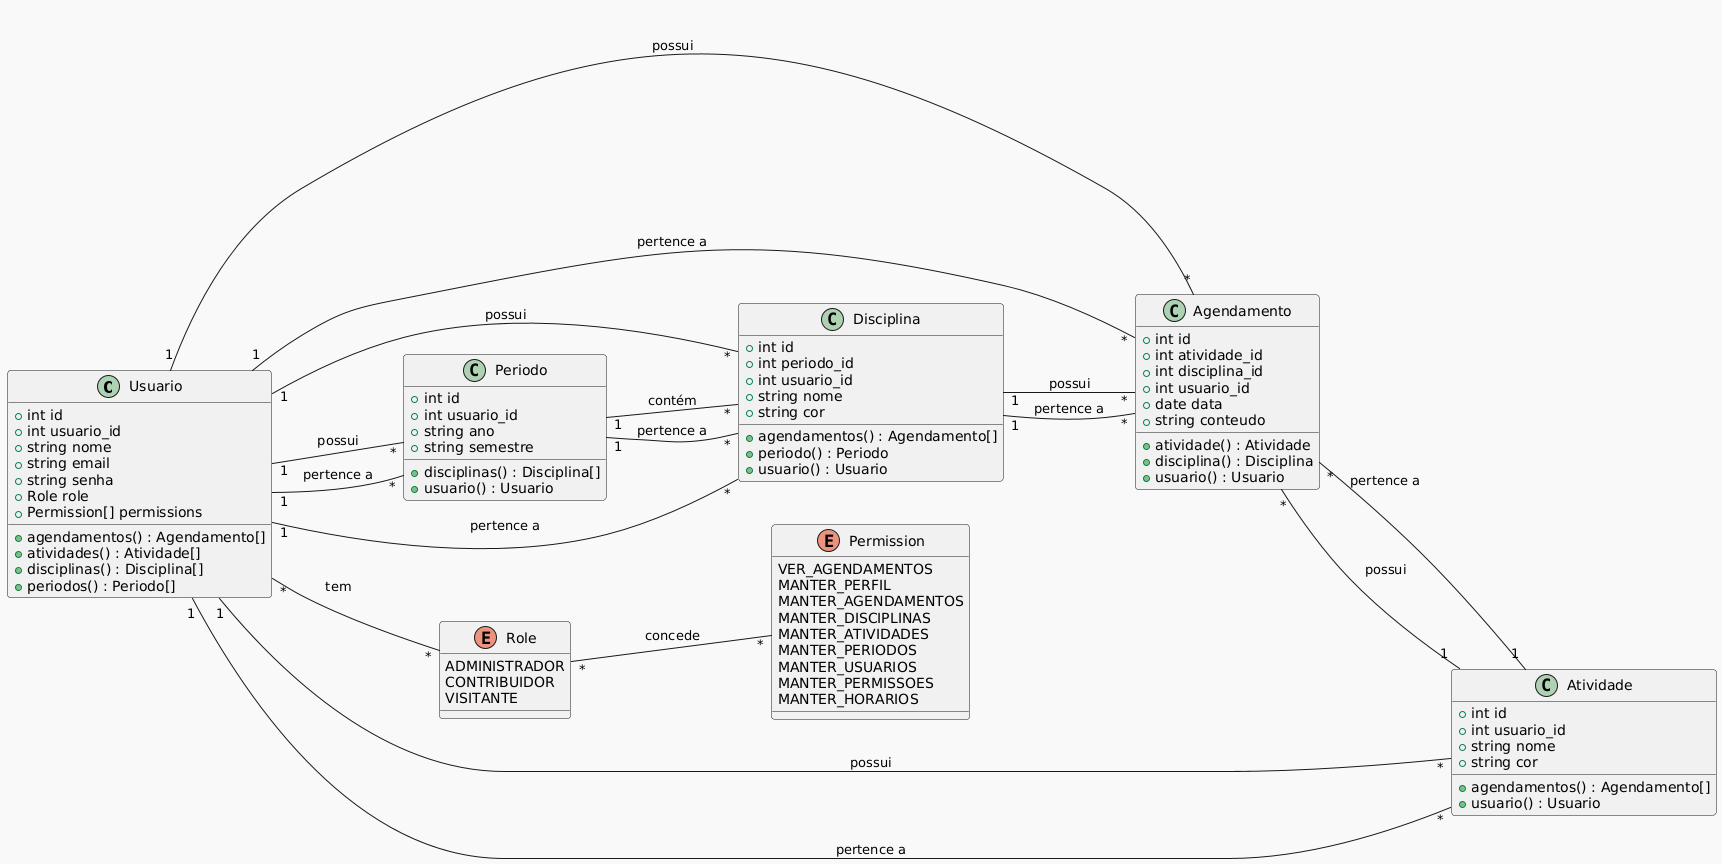

The diagram above was rendered by PlantUML. Its source (embedded in the PNG):
@startuml
!theme mars
left to right direction

class Usuario {
  +int id
  +int usuario_id
  +string nome
  +string email
  +string senha
  +Role role
  +Permission[] permissions
  +agendamentos() : Agendamento[]
  +atividades() : Atividade[]
  +disciplinas() : Disciplina[]
  +periodos() : Periodo[]
}

class Periodo {
  +int id
  +int usuario_id
  +string ano
  +string semestre
  +disciplinas() : Disciplina[]
  +usuario() : Usuario
}

class Disciplina {
  +int id
  +int periodo_id
  +int usuario_id
  +string nome
  +string cor
  +agendamentos() : Agendamento[]
  +periodo() : Periodo
  +usuario() : Usuario
}

class Agendamento {
  +int id
  +int atividade_id
  +int disciplina_id
  +int usuario_id
  +date data
  +string conteudo
  +atividade() : Atividade
  +disciplina() : Disciplina
  +usuario() : Usuario
}

class Atividade {
  +int id
  +int usuario_id
  +string nome
  +string cor
  +agendamentos() : Agendamento[]
  +usuario() : Usuario
}

enum Role {
    ADMINISTRADOR
    CONTRIBUIDOR
    VISITANTE
}

enum Permission {
    VER_AGENDAMENTOS
    MANTER_PERFIL
    MANTER_AGENDAMENTOS
    MANTER_DISCIPLINAS
    MANTER_ATIVIDADES
    MANTER_PERIODOS
    MANTER_USUARIOS
    MANTER_PERMISSOES
    MANTER_HORARIOS
}

Usuario "1" -- "*" Agendamento : possui
Usuario "1" -- "*" Atividade : possui
Usuario "1" -- "*" Disciplina : possui
Usuario "1" -- "*" Periodo : possui

Periodo "1" -- "*" Disciplina : contém
Periodo "*" -- "1" Usuario : pertence a

Disciplina "1" -- "*" Agendamento : possui
Disciplina "*" -- "1" Periodo : pertence a
Disciplina "*" -- "1" Usuario : pertence a

Agendamento "*" -- "1" Atividade : pertence a
Agendamento "*" -- "1" Disciplina : pertence a
Agendamento "*" -- "1" Usuario : pertence a

Atividade "1" -- "*" Agendamento : possui
Atividade "*" -- "1" Usuario : pertence a

Usuario "*" -- "*" Role : tem
Role "*" -- "*" Permission : concede
@enduml